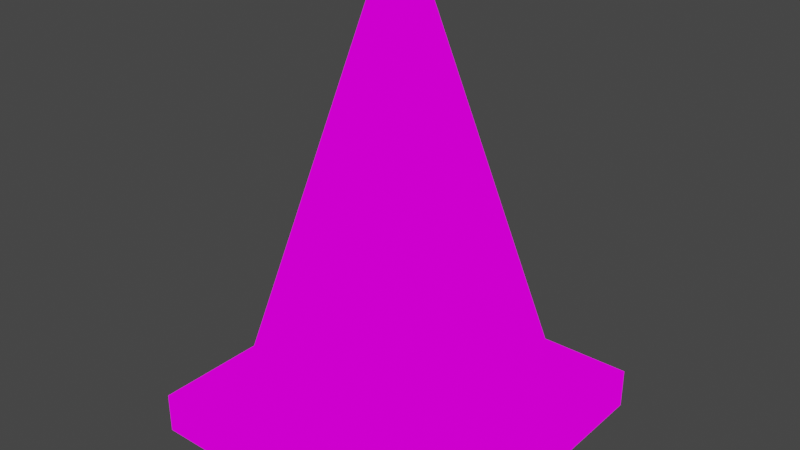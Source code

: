 # Source: Cone.blend  (saved by Blender 3.1.7; exported with 4.5.12 LTS)
import bpy
from mathutils import Matrix  # noqa: F401  (used for matrix-valued properties, if any)

bpy.ops.wm.read_factory_settings(use_empty=True)
scene = bpy.context.scene
scene.name = 'Scene'

# ---- collections
col_collection = bpy.data.collections.new('Collection'); scene.collection.children.link(col_collection)

# ---- images (referenced by path relative to the original .blend; pixels are not part of the script)
import os
ASSET_DIR = os.environ.get("B2B_ASSET_DIR", "")  # directory of the original .blend (textures are referenced by path, not embedded)
HERE = os.path.dirname(os.path.abspath(__file__))  # packed textures are extracted next to this script under _unpacked/

def load_image(name, relpath, width, height, colorspace="sRGB"):
    """Load a texture the original file referenced (path relative to the .blend, or extracted next to this script)."""
    p = next((c for c in (os.path.join(HERE, relpath), os.path.join(ASSET_DIR, relpath)) if relpath and os.path.exists(c)), "")
    if p:
        img = bpy.data.images.load(p, check_existing=True)
        img.name = name
    else:  # same state as the original file: an image datablock whose file is absent (Cycles renders it pink)
        img = bpy.data.images.new(name, width, height)
        img.source = "FILE"
        img.filepath = "//" + (relpath or name)
    img.colorspace_settings.name = colorspace
    return img
img_trafficcone_texture_png = load_image('TrafficCone_Texture.png', 'TrafficCone_Texture.png', 1024, 1024, 'sRGB')

# ---- materials (node trees are filled in below, after node groups)
mat_material = bpy.data.materials.new('Material')
mat_material.use_transparent_shadow = False

# ---- material node trees
mat_material.use_nodes = True; mat_material.node_tree.nodes.clear()
_N = mat_material.node_tree.nodes; _L = mat_material.node_tree.links
n0 = _N.new('ShaderNodeOutputMaterial'); n0.name = 'Material Output'; n0.location = (300, 300)
n1 = _N.new('ShaderNodeEmission'); n1.name = 'Emission'; n1.location = (10, 300)
n2 = _N.new('ShaderNodeTexImage'); n2.name = 'Image Texture'; n2.location = (-280, 280)
n2.image = img_trafficcone_texture_png
n2.interpolation = 'Closest'
_L.new(n1.outputs[0], n0.inputs[0])
_L.new(n2.outputs[0], n1.inputs[0])
n0.is_active_output = True

# ---- world
world_world = bpy.data.worlds.new('World'); scene.world = world_world
world_world.use_nodes = True; world_world.node_tree.nodes.clear()
_N = world_world.node_tree.nodes; _L = world_world.node_tree.links
n0 = _N.new('ShaderNodeOutputWorld'); n0.name = 'World Output'; n0.location = (300, 300)
n1 = _N.new('ShaderNodeBackground'); n1.name = 'Background'; n1.location = (10, 300)
n1.inputs[0].default_value = (0.05088, 0.05088, 0.05088, 1.0)
_L.new(n1.outputs[0], n0.inputs[0])
n0.is_active_output = True
world_world.color = (0.05088, 0.05088, 0.05088)
world_world.use_sun_shadow = False
world_world.sun_shadow_jitter_overblur = 0.0

# ---- meshes
me_cube = bpy.data.meshes.new('Cube')
me_cube.from_pydata([(-0.1217, -0.1217, -0.1651), (-0.01415, -0.01415, 0.1651), (-0.1217, 0.1217, -0.1651), (-0.01415, 0.01415, 0.1651), (0.1217, -0.1217, -0.1651), (0.01415, -0.01415, 0.1651), (0.1217, 0.1217, -0.1651), (0.01415, 0.01415, 0.1651), (-0.08484, -0.08484, -0.1337), (-0.08484, 0.08484, -0.1337), (0.08484, 0.08484, -0.1337), (0.08484, -0.08484, -0.1337), (0.1217, -0.1217, -0.1337), (-0.1217, -0.1217, -0.1337), (0.1217, 0.1217, -0.1337), (-0.1217, 0.1217, -0.1337)], [], [(2, 6, 4, 0), (7, 3, 1, 5), (4, 12, 13, 0), (6, 14, 12, 4), (2, 15, 14, 6), (0, 13, 15, 2), (8, 11, 5, 1), (11, 8, 13, 12), (10, 11, 12, 14), (9, 10, 14, 15), (8, 9, 15, 13), (11, 10, 7, 5), (10, 9, 3, 7), (9, 8, 1, 3)])
_uv = me_cube.uv_layers.new(name='UVMap')
_uv.uv.foreach_set('vector', [0.6841, 0.2574, 0.5001, 0.2574, 0.5001, 0.07347, 0.6841, 0.07347, 0.3423, 0.8964, 0.3423, 0.8964, 0.2664, 0.8964, 0.2664, 0.8964, 0.5001, 0.07347, 0.5001, 0.05521, 0.6841, 0.05521, 0.6841, 0.07347, 0.3161, 0.07347, 0.3161, 0.0552, 0.5001, 0.05521, 0.5001, 0.07347, 0.1322, 0.07347, 0.1322, 0.05521, 0.3161, 0.0552, 0.3161, 0.07347, 0.6841, 0.07347, 0.6841, 0.05521, 0.868, 0.05521, 0.868, 0.07347, 0.07663, 0.09462, 0.07663, 0.09462, 0.2664, 0.8964, 0.2664, 0.8964, 0.528, 0.02734, 0.6562, 0.02734, 0.6841, 0.05521, 0.5001, 0.05521, 0.344, 0.02734, 0.4722, 0.02734, 0.5001, 0.05521, 0.3161, 0.0552, 0.16, 0.02734, 0.2883, 0.02734, 0.3161, 0.0552, 0.1322, 0.05521, 0.7119, 0.02734, 0.8402, 0.02734, 0.868, 0.05521, 0.6841, 0.05521, 0.07663, 0.09462, 0.532, 0.09462, 0.3423, 0.8964, 0.2664, 0.8964, 0.532, 0.09462, 0.532, 0.09462, 0.3423, 0.8964, 0.3423, 0.8964, 0.532, 0.09462, 0.07663, 0.09462, 0.2664, 0.8964, 0.3423, 0.8964])
me_cube.materials.append(mat_material)
me_cube.use_remesh_fix_poles = True
me_cube.use_remesh_preserve_attributes = False
me_cube.update()

# ---- objects
ob_cube = bpy.data.objects.new('Cube', me_cube)

# ---- transforms, parenting, visibility, modifiers, constraints
ob_cube.location = (0.0, 0.0, 0.0)

# ---- collection membership
col_collection.objects.link(ob_cube)

# ---- scene / render settings (as saved in the file)
scene.frame_start = 1; scene.frame_end = 250; scene.frame_set(1)
scene.render.engine = 'BLENDER_EEVEE_NEXT'
scene.cycles.sampling_pattern = 'TABULATED_SOBOL'
scene.cycles.use_light_tree = False
scene.view_settings.view_transform = 'Filmic'
bpy.context.view_layer.update()

# ---- added for rendering (the .blend has no active camera): camera
cam_auto = bpy.data.cameras.new('AutoCamera')
cam_auto.lens = 50.0
cam_auto.sensor_width = 36.0
cam_auto.clip_end = 1000.0
ob_auto_camera = bpy.data.objects.new('AutoCamera', cam_auto)
scene.collection.objects.link(ob_auto_camera)
ob_auto_camera.location = (0.441293, -0.529551, 0.353034)
ob_auto_camera.rotation_euler = (1.09748, -7.21219e-08, 0.694738)
scene.camera = ob_auto_camera
bpy.context.view_layer.update()
